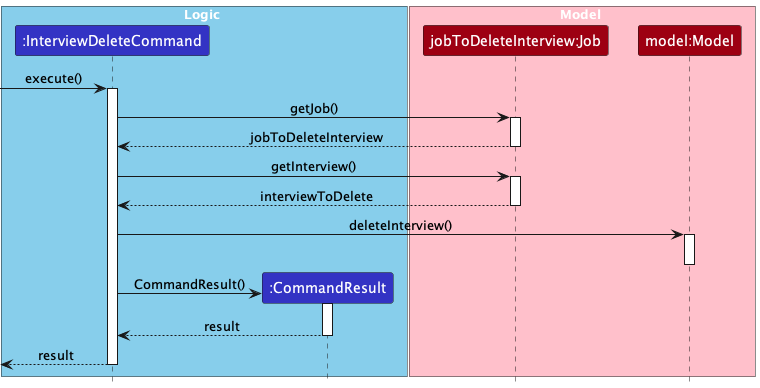

The diagram above was rendered by PlantUML. Its source (embedded in the PNG):
@startuml
!include ../style.puml
skinparam ArrowFontStyle plain

box Logic #skyblue
Participant ":InterviewDeleteCommand" as idc LOGIC_COLOR
Participant ":CommandResult" as cr LOGIC_COLOR
end box

box Model #pink
Participant "jobToDeleteInterview:Job" as j MODEL_COLOR
Participant "model:Model" as m MODEL_COLOR
end box

[-> idc ++: execute()
idc -> j ++: getJob()
j --> idc--: jobToDeleteInterview

idc -> j ++: getInterview()
j --> idc--: interviewToDelete

idc -> m ++: deleteInterview()
deactivate m

create cr
idc -> cr ++: CommandResult()
cr -->idc --: result
idc -->[ --: result

@enduml